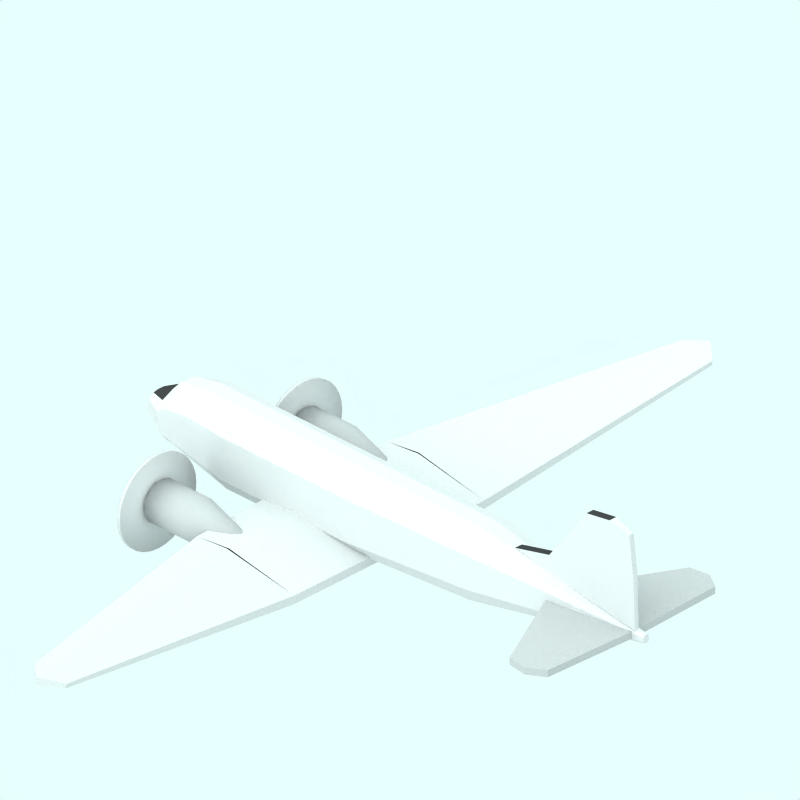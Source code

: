 # Source: Douglas_DC3_BEA-unpainted.blend  (saved by Blender 2.65.0; exported with 4.5.12 LTS)
import bpy
from mathutils import Matrix  # noqa: F401  (used for matrix-valued properties, if any)

bpy.ops.wm.read_factory_settings(use_empty=True)
scene = bpy.context.scene
scene.name = 'Scene'

# ---- collections
col_collection_1 = bpy.data.collections.new('Collection 1'); scene.collection.children.link(col_collection_1)
col_collection_2 = bpy.data.collections.new('Collection 2'); scene.collection.children.link(col_collection_2)
col_collection_2.hide_render = True
col_collection_2.hide_viewport = True
col_collection_3 = bpy.data.collections.new('Collection 3'); scene.collection.children.link(col_collection_3)
col_collection_4 = bpy.data.collections.new('Collection 4'); scene.collection.children.link(col_collection_4)
col_collection_4.hide_render = True
col_collection_4.hide_viewport = True

# ---- materials (node trees are filled in below, after node groups)
mat_texface = bpy.data.materials.new('TexFace')
mat_texface.alpha_threshold = 0.0
mat_texface.roughness = 0.5
mat_texface.line_color = (0.0, 0.0, 0.0, 1.0)
mat_matte_black = bpy.data.materials.new('Matte black')
mat_matte_black.alpha_threshold = 0.0
mat_matte_black.diffuse_color = (0.23, 0.23, 0.23, 1.0)
mat_matte_black.roughness = 0.5
mat_matte_black.line_color = (0.0, 0.0, 0.0, 1.0)
mat_grigio = bpy.data.materials.new('Grigio')
mat_grigio.alpha_threshold = 0.0
mat_grigio.diffuse_color = (0.7, 0.7, 0.7, 1.0)
mat_grigio.roughness = 0.5
mat_grigio.line_color = (0.0, 0.0, 0.0, 1.0)
mat_transparent = bpy.data.materials.new('Transparent')
mat_transparent.alpha_threshold = 0.0
mat_transparent.preview_render_type = 'FLAT'
mat_transparent.roughness = 0.5

# ---- node groups
ng_auto_smooth = bpy.data.node_groups.new('Auto Smooth', 'GeometryNodeTree')
_s = ng_auto_smooth.interface.new_socket(name='Geometry', in_out='OUTPUT', socket_type='NodeSocketGeometry')
_s = ng_auto_smooth.interface.new_socket(name='Geometry', in_out='INPUT', socket_type='NodeSocketGeometry')
_s = ng_auto_smooth.interface.new_socket(name='Angle', in_out='INPUT', socket_type='NodeSocketFloat')
_s.subtype = 'ANGLE'
_s.min_value = 0.0
_s.max_value = 3.142
ng_auto_smooth.is_modifier = True
_N = ng_auto_smooth.nodes; _L = ng_auto_smooth.links
n0 = _N.new('NodeGroupOutput'); n0.name = 'Group Output'; n0.location = (480, -100)
n1 = _N.new('NodeGroupInput'); n1.name = 'Group Input'; n1.location = (-420, -300)
n2 = _N.new('NodeGroupInput'); n2.name = 'Group Input.001'; n2.location = (-60, -100)
n3 = _N.new('GeometryNodeSetShadeSmooth'); n3.name = 'Set Shade Smooth'; n3.location = (120, -100)
n3.domain = 'EDGE'
n4 = _N.new('GeometryNodeSetShadeSmooth'); n4.name = 'Set Shade Smooth.001'; n4.location = (300, -100)
n5 = _N.new('GeometryNodeInputMeshEdgeAngle'); n5.name = 'Edge Angle'; n5.location = (-420, -220)
n6 = _N.new('GeometryNodeInputEdgeSmooth'); n6.name = 'Is Edge Smooth'; n6.location = (-60, -160)
n7 = _N.new('GeometryNodeInputShadeSmooth'); n7.name = 'Is Face Smooth'; n7.location = (-240, -340)
n8 = _N.new('FunctionNodeBooleanMath'); n8.name = 'Boolean Math'; n8.location = (-60, -220)
n9 = _N.new('FunctionNodeCompare'); n9.name = 'Compare'; n9.location = (-240, -180)
n9.operation = 'LESS_EQUAL'
_L.new(n5.outputs[0], n9.inputs[0])
_L.new(n4.outputs[0], n0.inputs[0])
_L.new(n1.outputs[1], n9.inputs[1])
_L.new(n9.outputs[0], n8.inputs[0])
_L.new(n7.outputs[0], n8.inputs[1])
_L.new(n2.outputs[0], n3.inputs[0])
_L.new(n6.outputs[0], n3.inputs[1])
_L.new(n3.outputs[0], n4.inputs[0])
_L.new(n8.outputs[0], n3.inputs[2])
n0.is_active_output = True

# ---- material node trees

# ---- world
world_world = bpy.data.worlds.new('World'); scene.world = world_world
world_world.color = (0.9059, 1.0, 1.0)
world_world.use_sun_shadow = False
world_world.sun_shadow_jitter_overblur = 0.0
world_world.cycles.sampling_method = 'MANUAL'
world_world.cycles.sample_map_resolution = 256

# ---- cameras
cam_camera_001 = bpy.data.cameras.new('Camera.001')
cam_camera_001.type = 'ORTHO'
cam_camera_001.passepartout_alpha = 0.2
cam_camera_001.clip_end = 100.0
cam_camera_001.lens = 35.0
cam_camera_001.sensor_width = 32.0
cam_camera_001.sensor_height = 18.0
cam_camera_001.ortho_scale = 12.0
cam_camera_001.display_size = 5.91
cam_camera_001.show_passepartout = False
cam_camera_001.show_safe_areas = True
cam_camera_001.dof.focus_distance = 0.0
cam_camera_001.dof.aperture_fstop = 128.0

# ---- lights
light_lamp = bpy.data.lights.new('Lamp', 'SUN')
light_lamp.color = (0.56, 0.56, 0.56)
light_lamp.transmission_factor = 0.0
light_lamp.angle = 1.571
light_lamp.energy = 0.028
light_lamp.shadow_buffer_clip_start = 0.5
light_lamp.shadow_soft_size = 1.0
light_lamp.shadow_cascade_max_distance = 1000.0
light_lamp.cycles.use_multiple_importance_sampling = False

# ---- meshes
me_cylinder_002 = bpy.data.meshes.new('Cylinder.002')
me_cylinder_002.from_pydata([(-0.6342, 0.1634, -4.954), (-0.6017, 0.05981, -4.954), (-0.6095, -0.05982, -4.954), (-0.6515, -0.1634, -4.954), (-0.708, -0.2232, -4.954), (-0.8998, -0.2232, -4.929), (-1.002, -0.1634, -4.897), (-1.023, -0.05982, -4.897), (-1.019, 0.05981, -4.897), (-0.9918, 0.1634, -4.897), (-0.8836, 0.2232, -4.931), (-0.6888, 0.2232, -4.954), (-0.8095, 0.04085, 4.992), (-0.7966, 0.01495, 4.992), (-0.7966, -0.01495, 4.992), (-0.8095, -0.04085, 4.992), (-0.8319, -0.05581, 4.992), (-0.9064, -0.05581, 4.992), (-0.9288, -0.04085, 4.992), (-0.9417, -0.01495, 4.992), (-0.9417, 0.01495, 4.992), (-0.9288, 0.04085, 4.992), (-0.9064, 0.05581, 4.992), (-0.8319, 0.05581, 4.992), (-0.8443, -5.218e-08, -5.023), (-0.8738, -1.47e-07, 4.992), (-0.03722, 0.1495, -0.649), (-0.1666, 0.4085, -0.649), (-0.03722, -0.1495, -0.649), (-0.1666, -0.4085, -0.649), (-0.3908, -0.5581, -0.649), (-1.135, -0.5581, -0.649), (-1.359, -0.4085, -0.649), (-1.489, -0.1495, -0.649), (-1.489, 0.1495, -0.649), (-1.359, 0.4085, -0.649), (-1.135, 0.5581, -0.649), (-0.3908, 0.5581, -0.649), (-0.2472, 0.1495, 1.813), (-0.3507, 0.4085, 1.813), (-0.2472, -0.1495, 1.813), (-0.3507, -0.4085, 1.813), (-0.6103, -0.5581, 1.813), (-1.206, -0.5581, 1.813), (-1.385, -0.4085, 1.813), (-1.489, -0.1495, 1.813), (-1.489, 0.1495, 1.813), (-1.385, 0.4085, 1.813), (-1.206, 0.5581, 1.813), (-0.6103, 0.5581, 1.813), (-0.03722, 0.1495, -3.168), (-0.1666, 0.4085, -3.168), (-0.03722, -0.1495, -3.168), (-0.1666, -0.4085, -3.168), (-0.3908, -0.5581, -3.168), (-1.135, -0.5581, -3.168), (-1.359, -0.4085, -3.168), (-1.489, -0.1495, -3.168), (-1.489, 0.1495, -3.168), (-1.359, 0.4085, -3.168), (-1.135, 0.5581, -3.168), (-0.3908, 0.5581, -3.168), (-0.2549, 0.1495, -3.87), (-0.3649, 0.4085, -3.87), (-0.2549, -0.1495, -3.87), (-0.3649, -0.4085, -3.87), (-0.5555, -0.5581, -3.87), (-1.188, -0.5581, -3.87), (-1.379, -0.4085, -3.87), (-1.489, -0.1495, -3.87), (-1.489, 0.1495, -3.87), (-1.379, 0.4085, -3.87), (-1.188, 0.5581, -3.87), (-0.5555, 0.5581, -3.87), (-0.3164, 0.135, -4.329), (-0.4472, 0.3687, -4.329), (-0.33, -0.135, -4.329), (-0.4544, -0.3687, -4.329), (-0.6041, -0.5037, -4.329), (-1.088, -0.5037, -4.348), (-1.249, -0.3687, -4.341), (-1.41, -0.135, -4.354), (-1.401, 0.135, -4.336), (-1.223, 0.3687, -4.34), (-1.088, 0.5037, -4.348), (-0.6022, 0.5037, -4.329), (-0.3519, 0.13, -4.434), (-0.4564, 0.3552, -4.434), (-0.3384, -0.13, -4.434), (-0.4479, -0.3552, -4.434), (-0.6014, -0.4852, -4.434), (-0.9667, -0.4852, -4.533), (-1.104, -0.3552, -4.533), (-1.21, -0.13, -4.533), (-1.206, 0.13, -4.533), (-1.072, 0.3552, -4.533), (-0.9667, 0.4852, -4.533), (-0.6059, 0.4852, -4.434)], [], [(24, 0, 1), (25, 13, 12), (24, 1, 2), (25, 14, 13), (24, 2, 3), (25, 15, 14), (24, 3, 4), (25, 16, 15), (24, 4, 5), (25, 17, 16), (24, 5, 6), (25, 18, 17), (24, 6, 7), (25, 19, 18), (24, 7, 8), (25, 20, 19), (24, 8, 9), (25, 21, 20), (24, 9, 10), (25, 22, 21), (24, 10, 11), (25, 23, 22), (11, 0, 24), (25, 12, 23), (27, 39, 38, 26), (39, 12, 13, 38), (26, 38, 40, 28), (38, 13, 14, 40), (28, 40, 41, 29), (40, 14, 15, 41), (29, 41, 42, 30), (41, 15, 16, 42), (30, 42, 43, 31), (42, 16, 17, 43), (31, 43, 44, 32), (43, 17, 18, 44), (32, 44, 45, 33), (44, 18, 19, 45), (33, 45, 46, 34), (45, 19, 20, 46), (34, 46, 47, 35), (46, 20, 21, 47), (35, 47, 48, 36), (47, 21, 22, 48), (36, 48, 49, 37), (48, 22, 23, 49), (12, 39, 49, 23), (39, 27, 37, 49), (51, 27, 26, 50), (50, 26, 28, 52), (52, 28, 29, 53), (53, 29, 30, 54), (54, 30, 31, 55), (55, 31, 32, 56), (56, 32, 33, 57), (57, 33, 34, 58), (58, 34, 35, 59), (59, 35, 36, 60), (60, 36, 37, 61), (27, 51, 61, 37), (63, 51, 50, 62), (62, 50, 52, 64), (64, 52, 53, 65), (65, 53, 54, 66), (66, 54, 55, 67), (67, 55, 56, 68), (68, 56, 57, 69), (69, 57, 58, 70), (70, 58, 59, 71), (71, 59, 60, 72), (72, 60, 61, 73), (51, 63, 73, 61), (75, 63, 62, 74), (74, 62, 64, 76), (76, 64, 65, 77), (77, 65, 66, 78), (78, 66, 67, 79), (79, 67, 68, 80), (80, 68, 69, 81), (81, 69, 70, 82), (82, 70, 71, 83), (83, 71, 72, 84), (84, 72, 73, 85), (63, 75, 85, 73), (0, 87, 86, 1), (87, 75, 74, 86), (1, 86, 88, 2), (86, 74, 76, 88), (2, 88, 89, 3), (88, 76, 77, 89), (3, 89, 90, 4), (89, 77, 78, 90), (4, 90, 91, 5), (90, 78, 79, 91), (5, 91, 92, 6), (91, 79, 80, 92), (6, 92, 93, 7), (92, 80, 81, 93), (7, 93, 94, 8), (93, 81, 82, 94), (8, 94, 95, 9), (94, 82, 83, 95), (9, 95, 96, 10), (95, 83, 84, 96), (10, 96, 97, 11), (96, 84, 85, 97), (75, 87, 97, 85), (87, 0, 11, 97)])
me_cylinder_002.polygons.foreach_set('use_smooth', [True] * 108)
me_cylinder_002.polygons.foreach_set('material_index', [0, 0, 0, 0, 0, 0, 0, 0, 0, 0, 0, 0, 1, 0, 1, 0, 1, 0, 0, 0, 0, 0, 0, 0, 0, 0, 0, 0, 0, 0, 0, 0, 0, 0, 0, 0, 0, 0, 0, 0, 0, 0, 0, 0, 0, 0, 0, 0, 0, 0, 0, 0, 0, 0, 0, 0, 0, 0, 0, 0, 0, 0, 0, 0, 0, 0, 0, 0, 0, 0, 0, 0, 0, 0, 0, 0, 0, 0, 0, 0, 0, 0, 0, 0, 0, 0, 0, 0, 0, 0, 0, 0, 0, 0, 0, 0, 1, 0, 1, 0, 1, 0, 0, 0, 0, 0, 0, 0])
_uv = me_cylinder_002.uv_layers.new(name='UVTex')
_uv.uv.foreach_set('vector', [0.0, 0.5319, 0.0113, 0.4178, 0.0113, 0.4, 1.0, 0.7423, 1.0, 0.6892, 1.0, 0.6981, 0.0, 0.5319, 0.0113, 0.4, 0.0113, 0.4, 1.0, 0.7423, 1.0, 0.6892, 1.0, 0.6892, 0.0, 0.5319, 0.0113, 0.4, 0.0113, 0.4178, 1.0, 0.7423, 1.0, 0.6981, 1.0, 0.6892, 0.0, 0.5319, 0.0113, 0.4178, 0.0113, 0.4487, 1.0, 0.7423, 1.0, 0.7135, 1.0, 0.6981, 0.0, 0.5319, 0.0113, 0.4487, 0.0113, 0.5513, 1.0, 0.7423, 1.0, 0.7648, 1.0, 0.7135, 0.0, 0.5319, 0.0113, 0.5513, 0.0113, 0.5822, 1.0, 0.7423, 1.0, 0.7802, 1.0, 0.7648, 0.0, 0.5319, 0.0113, 0.5822, 0.0113, 0.6, 1.0, 0.7423, 1.0, 0.7892, 1.0, 0.7802, 0.0, 0.5319, 0.0113, 0.6, 0.0113, 0.6, 1.0, 0.7423, 1.0, 0.7892, 1.0, 0.7892, 0.0, 0.5319, 0.0113, 0.6, 0.0113, 0.5822, 1.0, 0.7423, 1.0, 0.7802, 1.0, 0.7892, 0.0, 0.5319, 0.0113, 0.5822, 0.0113, 0.5513, 1.0, 0.7423, 1.0, 0.7648, 1.0, 0.7802, 0.0, 0.5319, 0.0113, 0.5513, 0.0113, 0.4487, 1.0, 0.7423, 1.0, 0.7135, 1.0, 0.7648, 0.0113, 0.4487, 0.0113, 0.4178, 0.0, 0.5319, 1.0, 0.7423, 1.0, 0.6981, 1.0, 0.7135, 0.435, 0.08916, 0.6816, 0.2713, 0.6816, 0.2, 0.435, 8.47e-08, 0.6816, 0.2713, 1.0, 0.6981, 1.0, 0.6892, 0.6816, 0.2, 0.435, 8.47e-08, 0.6816, 0.2, 0.6816, 0.2, 0.435, 0.0, 0.6816, 0.2, 1.0, 0.6892, 1.0, 0.6892, 0.6816, 0.2, 0.435, 0.0, 0.6816, 0.2, 0.6816, 0.2713, 0.435, 0.08916, 0.6816, 0.2, 1.0, 0.6892, 1.0, 0.6981, 0.6816, 0.2713, 0.435, 0.08916, 0.6816, 0.2713, 0.6816, 0.3949, 0.435, 0.2436, 0.6816, 0.2713, 1.0, 0.6981, 1.0, 0.7135, 0.6816, 0.3949, 0.435, 0.2436, 0.6816, 0.3949, 0.6816, 0.8051, 0.435, 0.7564, 0.6816, 0.3949, 1.0, 0.7135, 1.0, 0.7648, 0.6816, 0.8051, 0.435, 0.7564, 0.6816, 0.8051, 0.6816, 0.9287, 0.435, 0.9108, 0.6816, 0.8051, 1.0, 0.7648, 1.0, 0.7802, 0.6816, 0.9287, 0.435, 0.9108, 0.6816, 0.9287, 0.6816, 1.0, 0.435, 1.0, 0.6816, 0.9287, 1.0, 0.7802, 1.0, 0.7892, 0.6816, 1.0, 0.435, 1.0, 0.6816, 1.0, 0.6816, 1.0, 0.435, 1.0, 0.6816, 1.0, 1.0, 0.7892, 1.0, 0.7892, 0.6816, 1.0, 0.435, 1.0, 0.6816, 1.0, 0.6816, 0.9287, 0.435, 0.9108, 0.6816, 1.0, 1.0, 0.7892, 1.0, 0.7802, 0.6816, 0.9287, 0.435, 0.9108, 0.6816, 0.9287, 0.6816, 0.8051, 0.435, 0.7564, 0.6816, 0.9287, 1.0, 0.7802, 1.0, 0.7648, 0.6816, 0.8051, 0.435, 0.7564, 0.6816, 0.8051, 0.6816, 0.3949, 0.435, 0.2436, 0.6816, 0.8051, 1.0, 0.7648, 1.0, 0.7135, 0.6816, 0.3949, 1.0, 0.6981, 0.6816, 0.2713, 0.6816, 0.3949, 1.0, 0.7135, 0.6816, 0.2713, 0.435, 0.08916, 0.435, 0.2436, 0.6816, 0.3949, 0.1827, 0.08916, 0.435, 0.08916, 0.435, 8.47e-08, 0.1827, 2.259e-07, 0.1827, 2.259e-07, 0.435, 8.47e-08, 0.435, 0.0, 0.1827, 1.822e-07, 0.1827, 1.822e-07, 0.435, 0.0, 0.435, 0.08916, 0.1827, 0.08916, 0.1827, 0.08916, 0.435, 0.08916, 0.435, 0.2436, 0.1827, 0.2436, 0.1827, 0.2436, 0.435, 0.2436, 0.435, 0.7564, 0.1827, 0.7564, 0.1827, 0.7564, 0.435, 0.7564, 0.435, 0.9108, 0.1827, 0.9108, 0.1827, 0.9108, 0.435, 0.9108, 0.435, 1.0, 0.1827, 1.0, 0.1827, 1.0, 0.435, 1.0, 0.435, 1.0, 0.1827, 1.0, 0.1827, 1.0, 0.435, 1.0, 0.435, 0.9108, 0.1827, 0.9108, 0.1827, 0.9108, 0.435, 0.9108, 0.435, 0.7564, 0.1827, 0.7564, 0.1827, 0.7564, 0.435, 0.7564, 0.435, 0.2436, 0.1827, 0.2436, 0.435, 0.08916, 0.1827, 0.08916, 0.1827, 0.2436, 0.435, 0.2436, 0.1124, 0.2258, 0.1827, 0.08916, 0.1827, 2.259e-07, 0.1124, 0.15, 0.1124, 0.15, 0.1827, 2.259e-07, 0.1827, 1.822e-07, 0.1124, 0.15, 0.1124, 0.15, 0.1827, 1.822e-07, 0.1827, 0.08916, 0.1124, 0.2258, 0.1124, 0.2258, 0.1827, 0.08916, 0.1827, 0.2436, 0.1124, 0.3571, 0.1124, 0.3571, 0.1827, 0.2436, 0.1827, 0.7564, 0.1124, 0.7929, 0.1124, 0.7929, 0.1827, 0.7564, 0.1827, 0.9108, 0.1124, 0.9242, 0.1124, 0.9242, 0.1827, 0.9108, 0.1827, 1.0, 0.1124, 1.0, 0.1124, 1.0, 0.1827, 1.0, 0.1827, 1.0, 0.1124, 1.0, 0.1124, 1.0, 0.1827, 1.0, 0.1827, 0.9108, 0.1124, 0.9242, 0.1124, 0.9242, 0.1827, 0.9108, 0.1827, 0.7564, 0.1124, 0.7929, 0.1124, 0.7929, 0.1827, 0.7564, 0.1827, 0.2436, 0.1124, 0.3571, 0.1827, 0.08916, 0.1124, 0.2258, 0.1124, 0.3571, 0.1827, 0.2436, 0.06639, 0.3237, 0.1124, 0.2258, 0.1124, 0.15, 0.06639, 0.2702, 0.06639, 0.2702, 0.1124, 0.15, 0.1124, 0.15, 0.06639, 0.2702, 0.06639, 0.2702, 0.1124, 0.15, 0.1124, 0.2258, 0.06639, 0.3237, 0.06639, 0.3237, 0.1124, 0.2258, 0.1124, 0.3571, 0.06639, 0.3971, 0.06639, 0.3971, 0.1124, 0.3571, 0.1124, 0.7929, 0.06639, 0.724, 0.06639, 0.724, 0.1124, 0.7929, 0.1124, 0.9242, 0.06639, 0.8167, 0.06639, 0.8167, 0.1124, 0.9242, 0.1124, 1.0, 0.06639, 0.8702, 0.06639, 0.8702, 0.1124, 1.0, 0.1124, 1.0, 0.06639, 0.8702, 0.06639, 0.8702, 0.1124, 1.0, 0.1124, 0.9242, 0.06639, 0.8167, 0.06639, 0.8167, 0.1124, 0.9242, 0.1124, 0.7929, 0.06639, 0.724, 0.06639, 0.724, 0.1124, 0.7929, 0.1124, 0.3571, 0.06639, 0.3971, 0.1124, 0.2258, 0.06639, 0.3237, 0.06639, 0.3971, 0.1124, 0.3571, 0.0113, 0.4178, 0.05592, 0.3272, 0.05592, 0.2853, 0.0113, 0.4, 0.05592, 0.3272, 0.06639, 0.3237, 0.06639, 0.2702, 0.05592, 0.2853, 0.0113, 0.4, 0.05592, 0.2853, 0.05592, 0.2853, 0.0113, 0.4, 0.05592, 0.2853, 0.06639, 0.2702, 0.06639, 0.2702, 0.05592, 0.2853, 0.0113, 0.4, 0.05592, 0.2853, 0.05592, 0.3272, 0.0113, 0.4178, 0.05592, 0.2853, 0.06639, 0.2702, 0.06639, 0.3237, 0.05592, 0.3272, 0.0113, 0.4178, 0.05592, 0.3272, 0.05592, 0.3997, 0.0113, 0.4487, 0.05592, 0.3272, 0.06639, 0.3237, 0.06639, 0.3971, 0.05592, 0.3997, 0.0113, 0.4487, 0.05592, 0.3997, 0.05592, 0.6404, 0.0113, 0.5513, 0.05592, 0.3997, 0.06639, 0.3971, 0.06639, 0.724, 0.05592, 0.6404, 0.0113, 0.5513, 0.05592, 0.6404, 0.05592, 0.7129, 0.0113, 0.5822, 0.05592, 0.6404, 0.06639, 0.724, 0.06639, 0.8167, 0.05592, 0.7129, 0.0113, 0.5822, 0.05592, 0.7129, 0.05592, 0.7547, 0.0113, 0.6, 0.05592, 0.7129, 0.06639, 0.8167, 0.06639, 0.8702, 0.05592, 0.7547, 0.0113, 0.6, 0.05592, 0.7547, 0.05592, 0.7547, 0.0113, 0.6, 0.05592, 0.7547, 0.06639, 0.8702, 0.06639, 0.8702, 0.05592, 0.7547, 0.0113, 0.6, 0.05592, 0.7547, 0.05592, 0.7129, 0.0113, 0.5822, 0.05592, 0.7547, 0.06639, 0.8702, 0.06639, 0.8167, 0.05592, 0.7129, 0.0113, 0.5822, 0.05592, 0.7129, 0.05592, 0.6404, 0.0113, 0.5513, 0.05592, 0.7129, 0.06639, 0.8167, 0.06639, 0.724, 0.05592, 0.6404, 0.0113, 0.5513, 0.05592, 0.6404, 0.05592, 0.3997, 0.0113, 0.4487, 0.05592, 0.6404, 0.06639, 0.724, 0.06639, 0.3971, 0.05592, 0.3997, 0.06639, 0.3237, 0.05592, 0.3272, 0.05592, 0.3997, 0.06639, 0.3971, 0.05592, 0.3272, 0.0113, 0.4178, 0.0113, 0.4487, 0.05592, 0.3997])
me_cylinder_002.materials.append(mat_texface)
me_cylinder_002.materials.append(mat_matte_black)
me_cylinder_002.use_remesh_preserve_volume = False
me_cylinder_002.use_remesh_preserve_attributes = False
me_cylinder_002.use_mirror_vertex_groups = False
me_cylinder_002.update()
me_cylinder_001 = bpy.data.meshes.new('Cylinder.001')
me_cylinder_001.from_pydata([(-0.07387, 1.794, -3.297), (-0.0285, 1.739, -3.297), (0.005212, 1.676, -3.297), (0.02597, 1.608, -3.297), (0.03298, 1.536, -3.297), (0.02597, 1.465, -3.297), (0.005212, 1.397, -3.297), (-0.0285, 1.334, -3.297), (-0.07387, 1.279, -3.297), (-0.1291, 1.233, -3.297), (-0.1922, 1.199, -3.297), (-0.2606, 1.179, -3.297), (-0.3318, 1.172, -3.297), (-0.403, 1.179, -3.297), (-0.4714, 1.199, -3.297), (-0.5345, 1.233, -3.297), (-0.5898, 1.279, -3.297), (-0.6351, 1.334, -3.297), (-0.6689, 1.397, -3.297), (-0.6896, 1.465, -3.297), (-0.6966, 1.536, -3.297), (-0.6896, 1.608, -3.297), (-0.6688, 1.676, -3.297), (-0.6351, 1.739, -3.297), (-0.5898, 1.794, -3.297), (-0.5345, 1.84, -3.297), (-0.4714, 1.873, -3.297), (-0.403, 1.894, -3.297), (-0.3318, 1.901, -3.297), (-0.2606, 1.894, -3.297), (-0.1922, 1.873, -3.297), (-0.1291, 1.84, -3.297), (-0.2802, 1.588, -1.368), (-0.2712, 1.577, -1.368), (-0.2644, 1.564, -1.368), (-0.2603, 1.551, -1.368), (-0.2589, 1.536, -1.368), (-0.2603, 1.522, -1.368), (-0.2644, 1.509, -1.368), (-0.2712, 1.496, -1.368), (-0.2802, 1.485, -1.368), (-0.2913, 1.476, -1.368), (-0.3039, 1.469, -1.368), (-0.3176, 1.465, -1.368), (-0.3318, 1.463, -1.368), (-0.3461, 1.465, -1.368), (-0.3597, 1.469, -1.368), (-0.3724, 1.476, -1.368), (-0.3834, 1.485, -1.368), (-0.3925, 1.496, -1.368), (-0.3992, 1.509, -1.368), (-0.4034, 1.522, -1.368), (-0.4048, 1.536, -1.368), (-0.4034, 1.551, -1.368), (-0.3992, 1.564, -1.368), (-0.3925, 1.577, -1.368), (-0.3834, 1.588, -1.368), (-0.3724, 1.597, -1.368), (-0.3597, 1.604, -1.368), (-0.3461, 1.608, -1.368), (-0.3318, 1.609, -1.368), (-0.3176, 1.608, -1.368), (-0.3039, 1.604, -1.368), (-0.2913, 1.597, -1.368), (-0.3318, 1.536, -3.297), (-0.3318, 1.536, -1.368), (-0.0285, 1.739, -2.496), (-0.07387, 1.794, -2.496), (0.005213, 1.676, -2.496), (0.02597, 1.608, -2.496), (0.03298, 1.536, -2.496), (0.02597, 1.465, -2.496), (0.005212, 1.397, -2.496), (-0.0285, 1.334, -2.496), (-0.07387, 1.279, -2.496), (-0.1291, 1.233, -2.496), (-0.1922, 1.199, -2.496), (-0.2606, 1.179, -2.496), (-0.3318, 1.172, -2.496), (-0.403, 1.179, -2.496), (-0.4714, 1.199, -2.496), (-0.5345, 1.233, -2.496), (-0.5898, 1.279, -2.496), (-0.6351, 1.334, -2.496), (-0.6688, 1.397, -2.496), (-0.6896, 1.465, -2.496), (-0.6966, 1.536, -2.496), (-0.6896, 1.608, -2.496), (-0.6689, 1.676, -2.496), (-0.6351, 1.739, -2.496), (-0.5898, 1.794, -2.496), (-0.5345, 1.84, -2.496), (-0.4714, 1.873, -2.496), (-0.403, 1.894, -2.496), (-0.3318, 1.901, -2.496), (-0.2607, 1.894, -2.496), (-0.1922, 1.873, -2.496), (-0.1291, 1.84, -2.496)], [], [(64, 0, 1), (65, 33, 32), (64, 1, 2), (65, 34, 33), (64, 2, 3), (65, 35, 34), (64, 3, 4), (65, 36, 35), (64, 4, 5), (65, 37, 36), (64, 5, 6), (65, 38, 37), (64, 6, 7), (65, 39, 38), (64, 7, 8), (65, 40, 39), (64, 8, 9), (65, 41, 40), (64, 9, 10), (65, 42, 41), (64, 10, 11), (65, 43, 42), (64, 11, 12), (65, 44, 43), (64, 12, 13), (65, 45, 44), (64, 13, 14), (65, 46, 45), (64, 14, 15), (65, 47, 46), (64, 15, 16), (65, 48, 47), (64, 16, 17), (65, 49, 48), (64, 17, 18), (65, 50, 49), (64, 18, 19), (65, 51, 50), (64, 19, 20), (65, 52, 51), (64, 20, 21), (65, 53, 52), (64, 21, 22), (65, 54, 53), (64, 22, 23), (65, 55, 54), (64, 23, 24), (65, 56, 55), (64, 24, 25), (65, 57, 56), (64, 25, 26), (65, 58, 57), (64, 26, 27), (65, 59, 58), (64, 27, 28), (65, 60, 59), (64, 28, 29), (65, 61, 60), (64, 29, 30), (65, 62, 61), (64, 30, 31), (65, 63, 62), (31, 0, 64), (65, 32, 63), (0, 67, 66, 1), (67, 32, 33, 66), (1, 66, 68, 2), (66, 33, 34, 68), (2, 68, 69, 3), (68, 34, 35, 69), (3, 69, 70, 4), (69, 35, 36, 70), (4, 70, 71, 5), (70, 36, 37, 71), (5, 71, 72, 6), (71, 37, 38, 72), (6, 72, 73, 7), (72, 38, 39, 73), (7, 73, 74, 8), (73, 39, 40, 74), (8, 74, 75, 9), (74, 40, 41, 75), (9, 75, 76, 10), (75, 41, 42, 76), (10, 76, 77, 11), (76, 42, 43, 77), (11, 77, 78, 12), (77, 43, 44, 78), (12, 78, 79, 13), (78, 44, 45, 79), (13, 79, 80, 14), (79, 45, 46, 80), (14, 80, 81, 15), (80, 46, 47, 81), (15, 81, 82, 16), (81, 47, 48, 82), (16, 82, 83, 17), (82, 48, 49, 83), (17, 83, 84, 18), (83, 49, 50, 84), (18, 84, 85, 19), (84, 50, 51, 85), (19, 85, 86, 20), (85, 51, 52, 86), (20, 86, 87, 21), (86, 52, 53, 87), (21, 87, 88, 22), (87, 53, 54, 88), (22, 88, 89, 23), (88, 54, 55, 89), (23, 89, 90, 24), (89, 55, 56, 90), (24, 90, 91, 25), (90, 56, 57, 91), (25, 91, 92, 26), (91, 57, 58, 92), (26, 92, 93, 27), (92, 58, 59, 93), (27, 93, 94, 28), (93, 59, 60, 94), (28, 94, 95, 29), (94, 60, 61, 95), (29, 95, 96, 30), (95, 61, 62, 96), (30, 96, 97, 31), (96, 62, 63, 97), (32, 67, 97, 63), (67, 0, 31, 97)])
me_cylinder_001.polygons.foreach_set('use_smooth', [True] * 128)
me_cylinder_001.materials.append(mat_grigio)
me_cylinder_001.use_remesh_preserve_volume = False
me_cylinder_001.use_remesh_preserve_attributes = False
me_cylinder_001.use_mirror_vertex_groups = False
me_cylinder_001.update()
me_cube_005 = bpy.data.meshes.new('Cube.005')
me_cube_005.from_pydata([(-0.005012, 6.855, 0.6022), (-0.6677, 6.868, 0.6877), (0.002754, 6.855, 0.6821), (-0.6599, 6.868, 0.7676), (-0.02554, 0.0, 0.07238), (-2.195, 2.384e-07, 0.2566), (-0.01001, -4.768e-07, 0.2322), (-2.179, 2.384e-07, 0.4163), (-0.3506, 7.141, 0.6352), (-0.3372, 7.141, 0.7734), (-1.528, 2.384e-07, 0.2041), (-1.501, 0.0, 0.4804), (-0.01964, 2.014, 0.07238), (-2.08, 2.014, 0.2566), (-0.004106, 2.014, 0.2322), (-2.065, 2.014, 0.4163), (-1.414, 2.014, 0.2041), (-1.403, 2.03, 0.4804), (-0.005012, 6.855, 0.6022), (-0.01964, 2.014, 0.07238), (-0.004106, 2.014, 0.2322), (-1.387, 2.014, 0.4804)], [], [(0, 8, 9, 2), (8, 1, 3, 9), (4, 19, 20, 6), (12, 18, 2, 14), (7, 15, 13, 5), (15, 3, 1, 13), (10, 16, 19, 4), (18, 12, 16, 8), (5, 13, 16, 10), (13, 1, 8, 16), (11, 21, 15, 7), (17, 9, 3, 15), (6, 20, 21, 11), (14, 2, 9, 17)])
me_cube_005.polygons.foreach_set('use_smooth', [True] * 14)
_uv = me_cube_005.uv_layers.new(name='UVTex')
_uv.uv.foreach_set('vector', [0.9968, 0.9485, 0.8214, 1.0, 0.827, 1.0, 1.0, 0.9485, 0.8214, 1.0, 0.5426, 0.982, 0.5459, 0.982, 0.827, 1.0, 0.9781, 7.107e-08, 0.9781, 0.295, 0.9846, 0.295, 0.9846, 0.0, 0.9781, 0.295, 0.9968, 0.9485, 1.0, 0.9485, 0.9846, 0.295, 0.006495, 1.335e-07, 0.006495, 0.295, 9.969e-08, 0.295, 0.0, 1.348e-07, 0.006495, 0.295, 0.5459, 0.982, 0.5426, 0.982, 9.969e-08, 0.295, 0.2788, 1.266e-07, 0.2788, 0.295, 0.9781, 0.295, 0.9781, 7.107e-08, 0.9968, 0.9485, 0.9781, 0.295, 0.2788, 0.295, 0.8214, 1.0, 0.0, 1.348e-07, 9.969e-08, 0.295, 0.2788, 0.295, 0.2788, 1.266e-07, 9.969e-08, 0.295, 0.5426, 0.982, 0.8214, 1.0, 0.2788, 0.295, 0.29, 8.953e-08, 0.29, 0.295, 0.006495, 0.295, 0.006495, 1.335e-07, 0.29, 0.295, 0.827, 1.0, 0.5459, 0.982, 0.006495, 0.295, 0.9846, 0.0, 0.9846, 0.295, 0.29, 0.295, 0.29, 8.953e-08, 0.9846, 0.295, 1.0, 0.9485, 0.827, 1.0, 0.29, 0.295])
me_cube_005.materials.append(mat_texface)
me_cube_005.use_remesh_preserve_volume = False
me_cube_005.use_remesh_preserve_attributes = False
me_cube_005.use_mirror_vertex_groups = False
me_cube_005.update()
me_cube_008 = bpy.data.meshes.new('Cube.008')
me_cube_008.from_pydata([(4.955, 0.04572, 0.9598), (2.45, 0.06996, 1.388), (4.845, 0.04572, 2.568), (3.967, 0.06996, 2.607), (4.955, -2.98e-08, 0.9598), (2.45, 2.682e-07, 1.388), (4.834, -5.662e-07, 2.568), (3.967, 1.788e-07, 2.607), (4.93, 0.04572, 1.854), (3.169, 0.06996, 1.56), (4.944, -3.57e-07, 1.854), (3.169, 2.137e-07, 1.56), (4.02, 0.06996, 1.12), (4.449, 0.06996, 2.681), (4.02, 1.267e-07, 1.12), (4.449, -1.751e-07, 2.681), (4.169, 0.06996, 1.854)], [], [(0, 8, 10, 4), (8, 2, 6, 10), (3, 9, 11, 7), (9, 1, 5, 11), (12, 0, 4, 14), (14, 5, 1, 12), (7, 15, 13, 3), (15, 6, 2, 13), (8, 16, 13, 2), (16, 9, 3, 13), (0, 12, 16, 8), (12, 1, 9, 16)])
me_cube_008.polygons.foreach_set('use_smooth', [True] * 12)
me_cube_008.polygons.foreach_set('material_index', [0, 0, 1, 1, 0, 0, 1, 0, 0, 0, 0, 0])
_uv = me_cube_008.uv_layers.new(name='UVMap')
_uv.uv.foreach_set('vector', [0.9163, 0.09385, 0.9716, 0.4256, 1.018, 0.4186, 0.9468, 0.04333, 0.9716, 0.4256, 0.9317, 0.7667, 0.9619, 0.7943, 1.018, 0.4186, 0.555, 0.7968, 0.1898, 0.385, 0.1563, 0.4355, 0.5347, 0.8358, 0.1898, 0.385, 0.003856, 0.2501, -0.1081, 0.1884, 0.1563, 0.4355, 0.5504, 0.1067, 0.9163, 0.09385, 0.9468, 0.04333, 0.5445, 0.0208, 0.5445, 0.0208, -0.1081, 0.1884, 0.003856, 0.2501, 0.5504, 0.1067, 0.5347, 0.8358, 0.7626, 0.8941, 0.759, 0.8494, 0.555, 0.7968, 0.7626, 0.8941, 0.9619, 0.7943, 0.9317, 0.7667, 0.759, 0.8494, 0.9716, 0.4256, 0.6342, 0.4524, 0.759, 0.8494, 0.9317, 0.7667, 0.6342, 0.4524, 0.1898, 0.385, 0.555, 0.7968, 0.759, 0.8494, 0.9163, 0.09385, 0.5504, 0.1067, 0.6342, 0.4524, 0.9716, 0.4256, 0.5504, 0.1067, 0.003856, 0.2501, 0.1898, 0.385, 0.6342, 0.4524])
me_cube_008.materials.append(mat_texface)
me_cube_008.materials.append(mat_matte_black)
me_cube_008.use_remesh_preserve_volume = False
me_cube_008.use_remesh_preserve_attributes = False
me_cube_008.use_mirror_vertex_groups = False
me_cube_008.update()
me_cube_004 = bpy.data.meshes.new('Cube.004')
me_cube_004.from_pydata([(4.846, 1.776, 0.8203), (4.166, 1.907, 0.8203), (4.846, 1.776, 0.9435), (4.166, 1.907, 0.9435), (4.921, 0.005059, 0.8203), (3.175, 2.682e-07, 0.8203), (4.921, 0.005059, 0.9435), (3.175, 1.788e-07, 0.9435), (4.541, 1.963, 0.8203), (4.541, 1.963, 0.9435), (4.373, 8.047e-08, 0.8203), (4.373, -2.906e-07, 0.9435)], [], [(4, 0, 2, 6), (7, 3, 1, 5), (0, 8, 9, 2), (8, 1, 3, 9), (8, 0, 4, 10), (10, 5, 1, 8), (7, 11, 9, 3), (11, 6, 2, 9)])
me_cube_004.polygons.foreach_set('use_smooth', [True] * 8)
me_cube_004.materials.append(mat_grigio)
me_cube_004.use_remesh_preserve_volume = False
me_cube_004.use_remesh_preserve_attributes = False
me_cube_004.use_mirror_vertex_groups = False
me_cube_004.update()
me_cylinder = bpy.data.meshes.new('Cylinder')
me_cylinder.from_pydata([(0.2749, 2.12, -3.415), (0.3757, 1.997, -3.415), (0.4505, 1.857, -3.415), (0.4966, 1.705, -3.415), (0.5122, 1.547, -3.415), (0.4966, 1.389, -3.415), (0.4505, 1.237, -3.415), (0.3757, 1.097, -3.415), (0.2749, 0.9742, -3.415), (0.1522, 0.8735, -3.415), (0.01217, 0.7986, -3.415), (-0.1398, 0.7525, -3.415), (-0.2978, 0.737, -3.415), (-0.4558, 0.7525, -3.415), (-0.6078, 0.7986, -3.415), (-0.7478, 0.8735, -3.415), (-0.8706, 0.9742, -3.415), (-0.9713, 1.097, -3.415), (-1.046, 1.237, -3.415), (-1.092, 1.389, -3.415), (-1.108, 1.547, -3.415), (-1.092, 1.705, -3.415), (-1.046, 1.857, -3.415), (-0.9713, 1.997, -3.415), (-0.8706, 2.12, -3.415), (-0.7478, 2.22, -3.415), (-0.6078, 2.295, -3.415), (-0.4558, 2.341, -3.415), (-0.2978, 2.357, -3.415), (-0.1398, 2.341, -3.415), (0.01217, 2.295, -3.415), (0.1522, 2.22, -3.415), (0.2749, 2.12, -3.356), (0.3757, 1.997, -3.356), (0.4505, 1.857, -3.356), (0.4966, 1.705, -3.356), (0.5122, 1.547, -3.356), (0.4966, 1.389, -3.356), (0.4505, 1.237, -3.356), (0.3757, 1.097, -3.356), (0.2749, 0.9742, -3.356), (0.1522, 0.8735, -3.356), (0.01217, 0.7986, -3.356), (-0.1398, 0.7525, -3.356), (-0.2978, 0.737, -3.356), (-0.4558, 0.7525, -3.356), (-0.6078, 0.7986, -3.356), (-0.7478, 0.8735, -3.356), (-0.8706, 0.9742, -3.356), (-0.9713, 1.097, -3.356), (-1.046, 1.237, -3.356), (-1.092, 1.389, -3.356), (-1.108, 1.547, -3.356), (-1.092, 1.705, -3.356), (-1.046, 1.857, -3.356), (-0.9713, 1.997, -3.356), (-0.8706, 2.12, -3.356), (-0.7478, 2.22, -3.356), (-0.6078, 2.295, -3.356), (-0.4558, 2.341, -3.356), (-0.2978, 2.357, -3.356), (-0.1398, 2.341, -3.356), (0.01216, 2.295, -3.356), (0.1522, 2.22, -3.356), (-0.2978, 1.547, -3.415), (-0.2978, 1.547, -3.356)], [], [(64, 0, 1), (65, 33, 32), (64, 1, 2), (65, 34, 33), (64, 2, 3), (65, 35, 34), (64, 3, 4), (65, 36, 35), (64, 4, 5), (65, 37, 36), (64, 5, 6), (65, 38, 37), (64, 6, 7), (65, 39, 38), (64, 7, 8), (65, 40, 39), (64, 8, 9), (65, 41, 40), (64, 9, 10), (65, 42, 41), (64, 10, 11), (65, 43, 42), (64, 11, 12), (65, 44, 43), (64, 12, 13), (65, 45, 44), (64, 13, 14), (65, 46, 45), (64, 14, 15), (65, 47, 46), (64, 15, 16), (65, 48, 47), (64, 16, 17), (65, 49, 48), (64, 17, 18), (65, 50, 49), (64, 18, 19), (65, 51, 50), (64, 19, 20), (65, 52, 51), (64, 20, 21), (65, 53, 52), (64, 21, 22), (65, 54, 53), (64, 22, 23), (65, 55, 54), (64, 23, 24), (65, 56, 55), (64, 24, 25), (65, 57, 56), (64, 25, 26), (65, 58, 57), (64, 26, 27), (65, 59, 58), (64, 27, 28), (65, 60, 59), (64, 28, 29), (65, 61, 60), (64, 29, 30), (65, 62, 61), (64, 30, 31), (65, 63, 62), (31, 0, 64), (65, 32, 63), (0, 32, 33, 1), (1, 33, 34, 2), (2, 34, 35, 3), (3, 35, 36, 4), (4, 36, 37, 5), (5, 37, 38, 6), (6, 38, 39, 7), (7, 39, 40, 8), (8, 40, 41, 9), (9, 41, 42, 10), (10, 42, 43, 11), (11, 43, 44, 12), (12, 44, 45, 13), (13, 45, 46, 14), (14, 46, 47, 15), (15, 47, 48, 16), (16, 48, 49, 17), (17, 49, 50, 18), (18, 50, 51, 19), (19, 51, 52, 20), (20, 52, 53, 21), (21, 53, 54, 22), (22, 54, 55, 23), (23, 55, 56, 24), (24, 56, 57, 25), (25, 57, 58, 26), (26, 58, 59, 27), (27, 59, 60, 28), (28, 60, 61, 29), (29, 61, 62, 30), (30, 62, 63, 31), (32, 0, 31, 63)])
me_cylinder.polygons.foreach_set('use_smooth', [True] * 96)
me_cylinder.use_remesh_preserve_volume = False
me_cylinder.use_remesh_preserve_attributes = False
me_cylinder.use_mirror_vertex_groups = False
me_cylinder.update()
me_sphere = bpy.data.meshes.new('Sphere')
me_sphere.from_pydata([(-1.333e-06, 1.25e-06, 31.62), (-22.88, 16.62, 14.14), (8.74, 26.9, 14.14), (28.28, 4.856e-07, 14.14), (-8.74, 26.9, -14.14), (22.88, 16.62, -14.14), (-28.28, -7.508e-07, -14.14), (1.432e-06, -1.515e-06, -31.62), (-13.45, 9.772, 26.9), (5.137, 15.81, 26.9), (-8.313, 25.58, 16.63), (-26.9, 5.941e-07, 16.63), (16.63, 1.043e-06, 26.9), (21.76, 15.81, 16.63), (-30.08, 9.772, -1.941e-06), (-18.59, 25.58, -2.13e-06), (4.973e-08, 31.62, -1.581e-06), (18.59, 25.58, -5.047e-07), (30.08, 9.772, 6.886e-07), (-21.76, 15.81, -16.63), (8.313, 25.58, -16.63), (26.9, -8.593e-07, -16.63), (-16.63, -1.308e-06, -26.9), (-5.137, 15.81, -26.9), (13.45, 9.772, -26.9), (-24.33, 17.68, -2.035e-06), (-20.73, 21.1, 7.071), (-21.46, 21.63, -2.082e-06), (-19.66, 23.34, 3.536), (-22.53, 19.39, 3.536), (-22.9, 19.65, -2.059e-06), (-20.02, 23.61, -2.106e-06), (-20.2, 22.22, 5.303), (-19.12, 24.46, 1.768), (-21.63, 20.25, 5.303), (-23.43, 18.53, 1.768), (-20.56, 22.49, 1.768), (-21.1, 21.37, 3.536), (-22.0, 20.51, 1.768), (-22.18, 20.64, -2.071e-06), (-20.74, 22.62, -2.094e-06), (-19.93, 22.78, 4.419), (-19.39, 23.9, 2.652), (-22.08, 19.82, 4.419), (-22.98, 18.96, 2.652), (-21.01, 22.06, 0.8839), (-20.11, 22.92, 2.652), (-21.82, 20.38, 3.536), (-20.38, 22.36, 3.536), (-21.73, 21.07, 0.8839), (-22.26, 19.95, 2.652), (-20.29, 23.05, 0.8839), (-19.57, 24.04, 0.8839), (-19.84, 23.48, 1.768), (-20.83, 21.93, 2.652), (-21.55, 20.94, 2.652), (-21.28, 21.5, 1.768), (-23.16, 19.09, 0.8839), (-22.45, 20.08, 0.8839), (-22.71, 19.52, 1.768), (-21.37, 20.81, 4.419), (-20.65, 21.8, 4.419), (-20.92, 21.24, 5.303), (-6.725, 4.886, 29.26), (-18.17, 13.2, 20.52), (2.569, 7.906, 29.26), (6.939, 21.36, 20.52), (0.2137, 26.24, 15.38), (-15.6, 21.1, 15.38), (-24.89, 8.312, 15.38), (-29.18, 4.886, -7.071), (-26.48, 13.2, 7.071), (-13.66, 26.24, -7.071), (4.37, 29.26, 7.071), (-4.37, 29.26, -7.071), (13.66, 26.24, 7.071), (20.73, 21.1, -7.071), (-25.02, 7.906, -15.38), (-15.25, 21.36, -15.38), (-0.2137, 26.24, -15.38), (15.6, 21.1, -15.38), (-22.45, -1.03e-06, -20.52), (-8.313, -1.412e-06, -29.26), (-6.939, 21.36, -20.52), (-2.569, 7.906, -29.26), (18.17, 13.2, -20.52), (6.725, 4.886, -29.26), (-10.88, 17.68, 21.76), (-4.156, 12.79, 26.9), (-1.588, 20.7, 21.76), (-20.17, 4.886, 21.76), (-28.49, 4.886, 8.313), (-4.156, 28.6, 8.313), (-13.45, 25.58, 8.313), (-9.294, 28.6, -1.855e-06), (-25.92, 12.79, -8.313), (-20.17, 20.7, -8.313), (4.156, 28.6, -8.313), (9.294, 28.6, -1.043e-06), (13.45, 25.58, -8.313), (-13.45, 15.81, -21.76), (-19.19, 7.906, -21.76), (-10.88, 7.906, -26.9), (10.88, 17.68, -21.76), (1.588, 20.7, -21.76), (4.156, 12.79, -26.9), (-19.08, 24.81, 0.4419)], [], [(9, 13, 12), (3, 12, 13), (18, 3, 13), (13, 17, 18), (21, 18, 5), (30, 25, 19), (26, 32, 10), (25, 35, 1), (34, 26, 1), (31, 40, 19), (40, 27, 19), (27, 39, 19), (39, 30, 19), (32, 41, 10), (41, 28, 10), (28, 42, 10), (42, 33, 10), (51, 36, 45), (45, 40, 51), (31, 51, 40), (40, 45, 27), (51, 31, 52), (52, 53, 51), (36, 51, 53), (53, 52, 33), (42, 28, 46), (46, 53, 42), (33, 42, 53), (53, 46, 36), (54, 36, 46), (46, 48, 54), (37, 54, 48), (48, 46, 28), (54, 37, 55), (55, 56, 54), (36, 54, 56), (56, 55, 38), (49, 27, 45), (45, 56, 49), (38, 49, 56), (56, 45, 36), (50, 38, 55), (55, 47, 50), (29, 50, 47), (47, 55, 37), (30, 57, 25), (57, 35, 25), (57, 30, 58), (58, 59, 57), (35, 57, 59), (59, 58, 38), (50, 29, 44), (44, 59, 50), (38, 50, 59), (59, 44, 35), (49, 38, 58), (58, 39, 49), (27, 49, 39), (39, 58, 30), (60, 34, 43), (43, 47, 60), (37, 60, 47), (47, 43, 29), (60, 37, 61), (61, 62, 60), (34, 60, 62), (62, 61, 32), (34, 62, 26), (62, 32, 26), (41, 32, 61), (61, 48, 41), (28, 41, 48), (48, 61, 37), (35, 44, 1), (44, 29, 1), (29, 43, 1), (43, 34, 1), (68, 10, 87), (87, 64, 68), (1, 68, 64), (64, 87, 8), (88, 8, 87), (87, 89, 88), (9, 88, 89), (89, 87, 10), (67, 2, 66), (66, 89, 67), (10, 67, 89), (89, 66, 9), (88, 9, 65), (65, 63, 88), (8, 88, 63), (65, 0, 63), (90, 11, 69), (69, 64, 90), (8, 90, 64), (64, 69, 1), (9, 66, 13), (66, 2, 13), (0, 65, 12), (65, 9, 12), (91, 14, 71), (71, 69, 91), (11, 91, 69), (69, 71, 1), (92, 16, 73), (73, 67, 92), (10, 92, 67), (67, 73, 2), (92, 10, 93), (93, 94, 92), (16, 92, 94), (94, 93, 15), (72, 4, 74), (74, 94, 72), (15, 72, 94), (94, 74, 16), (17, 76, 18), (76, 5, 18), (2, 75, 13), (75, 17, 13), (77, 19, 95), (95, 70, 77), (6, 77, 70), (70, 95, 14), (78, 4, 72), (72, 96, 78), (19, 78, 96), (96, 72, 15), (79, 20, 97), (97, 74, 79), (4, 79, 74), (74, 97, 16), (98, 16, 97), (97, 99, 98), (17, 98, 99), (99, 97, 20), (80, 5, 76), (76, 99, 80), (20, 80, 99), (99, 76, 17), (98, 17, 75), (75, 73, 98), (16, 98, 73), (73, 75, 2), (100, 23, 83), (83, 78, 100), (19, 100, 78), (78, 83, 4), (100, 19, 101), (101, 102, 100), (23, 100, 102), (102, 101, 22), (82, 7, 84), (84, 102, 82), (22, 82, 102), (102, 84, 23), (81, 22, 101), (101, 77, 81), (6, 81, 77), (77, 101, 19), (103, 24, 85), (85, 80, 103), (20, 103, 80), (80, 85, 5), (103, 20, 104), (104, 105, 103), (24, 103, 105), (105, 104, 23), (84, 7, 86), (86, 105, 84), (23, 84, 105), (105, 86, 24), (83, 23, 104), (104, 79, 83), (4, 83, 79), (79, 104, 20), (5, 85, 21), (85, 24, 21), (14, 95, 25), (95, 19, 25), (1, 71, 25), (71, 14, 25), (10, 68, 26), (68, 1, 26), (19, 96, 31), (96, 15, 31), (15, 93, 33), (93, 10, 33), (52, 106, 33), (106, 15, 33), (15, 106, 31), (106, 52, 31)])
me_sphere.use_remesh_preserve_volume = False
me_sphere.use_remesh_preserve_attributes = False
me_sphere.use_mirror_vertex_groups = False
me_sphere.update()
me_plane = bpy.data.meshes.new('Plane')
me_plane.from_pydata([(4.25, 4.06, 0.0001214), (4.25, -4.25, 0.0001214), (-4.06, -4.25, 0.0001214), (-4.06, 4.06, 0.0001214)], [], [(0, 3, 2, 1)])
me_plane.materials.append(mat_transparent)
me_plane.use_remesh_preserve_volume = False
me_plane.use_remesh_preserve_attributes = False
me_plane.use_mirror_vertex_groups = False
me_plane.update()

# ---- objects
ob_cylinder_002 = bpy.data.objects.new('Cylinder.002', me_cylinder_002)
ob_cylinder_001 = bpy.data.objects.new('Cylinder.001', me_cylinder_001)
ob_cube = bpy.data.objects.new('Cube', me_cube_005)
ob_cube_005 = bpy.data.objects.new('Cube.005', me_cube_008)
ob_cube_004 = bpy.data.objects.new('Cube.004', me_cube_004)
ob_cylinder = bpy.data.objects.new('Cylinder', me_cylinder)
ob_camera = bpy.data.objects.new('Camera', cam_camera_001)
ob_sphere = bpy.data.objects.new('Sphere', me_sphere)
ob_lamp_001 = bpy.data.objects.new('Lamp.001', light_lamp)
ob_plane = bpy.data.objects.new('Plane', me_plane)

# ---- transforms, parenting, visibility, modifiers, constraints
ob_cylinder_002.location = (-0.07349, 0.1035, 0.473)
ob_cylinder_002.rotation_euler = (-0.0, 1.571, 0.0)
ob_cylinder_002.scale = (1.0, 1.0, 1.04)
ob_cylinder_002.lock_rotations_4d = False
ob_cylinder_002.empty_display_type = 'ARROWS'
ob_cylinder_002.lineart.crease_threshold = 0.0
_m = ob_cylinder_002.modifiers.new('Auto Smooth', 'NODES')
_m.node_group = ng_auto_smooth
_gi = [s.identifier for s in ng_auto_smooth.interface.items_tree if s.item_type == 'SOCKET' and s.in_out == 'INPUT']
_m[_gi[1]] = 0.01745  # Angle
ob_cylinder_001.location = (-0.3083, 0.081, 0.473)
ob_cylinder_001.rotation_euler = (-0.0, 1.571, 0.0)
ob_cylinder_001.lock_rotations_4d = False
ob_cylinder_001.empty_display_type = 'ARROWS'
ob_cylinder_001.lineart.crease_threshold = 0.0
_m = ob_cylinder_001.modifiers.new('Mirror', 'MIRROR')
_m.use_axis = (False, True, False)
ob_cube.location = (-0.3083, 0.081, 0.473)
ob_cube.lock_rotations_4d = False
ob_cube.empty_display_type = 'ARROWS'
ob_cube.lineart.crease_threshold = 0.0
_m = ob_cube.modifiers.new('Mirror', 'MIRROR')
_m.use_axis = (False, True, False)
_m = ob_cube.modifiers.new('Auto Smooth', 'NODES')
_m.node_group = ng_auto_smooth
_gi = [s.identifier for s in ng_auto_smooth.interface.items_tree if s.item_type == 'SOCKET' and s.in_out == 'INPUT']
_m[_gi[1]] = 0.01745  # Angle
ob_cube_005.location = (-0.01586, 0.081, 0.473)
ob_cube_005.lock_rotations_4d = False
ob_cube_005.empty_display_type = 'ARROWS'
ob_cube_005.lineart.crease_threshold = 0.0
_m = ob_cube_005.modifiers.new('Mirror', 'MIRROR')
_m.use_axis = (False, True, False)
_m = ob_cube_005.modifiers.new('Auto Smooth', 'NODES')
_m.node_group = ng_auto_smooth
_gi = [s.identifier for s in ng_auto_smooth.interface.items_tree if s.item_type == 'SOCKET' and s.in_out == 'INPUT']
_m[_gi[1]] = 0.01745  # Angle
ob_cube_004.location = (-0.01586, 0.081, 0.473)
ob_cube_004.lock_rotations_4d = False
ob_cube_004.empty_display_type = 'ARROWS'
ob_cube_004.lineart.crease_threshold = 0.0
_m = ob_cube_004.modifiers.new('Mirror', 'MIRROR')
_m.use_axis = (False, True, False)
_m = ob_cube_004.modifiers.new('Auto Smooth', 'NODES')
_m.node_group = ng_auto_smooth
_gi = [s.identifier for s in ng_auto_smooth.interface.items_tree if s.item_type == 'SOCKET' and s.in_out == 'INPUT']
_m[_gi[1]] = 0.01745  # Angle
ob_cylinder.location = (-0.3083, 0.081, 0.473)
ob_cylinder.rotation_euler = (-0.0, 1.571, 0.0)
ob_cylinder.lock_rotations_4d = False
ob_cylinder.empty_display_type = 'ARROWS'
ob_cylinder.lineart.crease_threshold = 0.0
_m = ob_cylinder.modifiers.new('Mirror', 'MIRROR')
_m.use_axis = (False, True, False)
ob_camera.location = (10.0, -10.0, 11.6)
ob_camera.rotation_euler = (1.047, 0.0, 0.7854)
ob_camera.lock_rotations_4d = False
ob_camera.empty_display_type = 'ARROWS'
ob_camera.color = (0.0, 0.0, 0.0, 1.0)
ob_camera.lineart.crease_threshold = 0.0
ob_sphere.location = (-0.02993, 0.1261, 0.07312)
ob_sphere.rotation_euler = (1.571, -0.0, 1.571)
ob_sphere.lock_rotations_4d = False
ob_sphere.empty_display_type = 'ARROWS'
ob_sphere.color = (0.0, 0.0, 0.0, 1.0)
ob_sphere.show_instancer_for_render = False
ob_sphere.instance_type = 'VERTS'
ob_sphere.use_instance_vertices_rotation = True
ob_sphere.lineart.crease_threshold = 0.0
ob_lamp_001.parent = ob_sphere
ob_lamp_001.matrix_parent_inverse = Matrix(((-4.371e-08, 1.0, -2.118e-22, -0.1261), (4.371e-08, 1.911e-15, 1.0, -0.07312), (1.0, 4.371e-08, -4.371e-08, 0.02993), (0.0, 0.0, 0.0, 1.0)))
ob_lamp_001.location = (-0.02993, 0.1261, 0.07312)
ob_lamp_001.rotation_euler = (1.571, -0.0, 1.571)
ob_lamp_001.lock_rotations_4d = False
ob_lamp_001.empty_display_type = 'ARROWS'
ob_lamp_001.color = (0.0, 0.0, 0.0, 1.0)
ob_lamp_001.lineart.crease_threshold = 0.0
ob_plane.location = (0.0, 0.0, 0.0)
ob_plane.scale = (1.035, 1.035, 1.035)
ob_plane.lock_rotations_4d = False
ob_plane.empty_display_type = 'ARROWS'
ob_plane.color = (0.0, 0.0, 0.0, 1.0)
ob_plane.lineart.crease_threshold = 0.0

# ---- collection membership
col_collection_1.objects.link(ob_cylinder_002)
col_collection_1.objects.link(ob_cylinder_001)
col_collection_1.objects.link(ob_cube)
col_collection_1.objects.link(ob_cube_005)
col_collection_1.objects.link(ob_cube_004)
col_collection_1.objects.link(ob_cylinder)
col_collection_2.objects.link(ob_camera)
col_collection_3.objects.link(ob_sphere)
col_collection_3.objects.link(ob_lamp_001)
col_collection_4.objects.link(ob_plane)

# ---- scene / render settings (as saved in the file)
scene.camera = ob_camera
scene.frame_start = 1; scene.frame_end = 1; scene.frame_set(3)
scene.render.engine = 'BLENDER_EEVEE_NEXT'
scene.render.image_settings.color_mode = 'RGB'
scene.render.image_settings.compression = 90
scene.render.resolution_x = 128
scene.render.resolution_y = 128
scene.render.pixel_aspect_x = 100.0
scene.render.pixel_aspect_y = 100.0
scene.render.fps = 25
scene.render.dither_intensity = 0.0
scene.render.use_compositing = False
scene.render.use_sequencer = False
scene.render.bake_margin = 2
scene.render.bake_bias = 0.0
scene.render.use_stamp_time = False
scene.render.use_stamp_date = False
scene.render.use_stamp_frame = False
scene.render.use_stamp_camera = False
scene.render.use_stamp_scene = False
scene.render.use_stamp_filename = False
scene.render.use_stamp_render_time = False
scene.render.stamp_font_size = 0
scene.cycles.use_denoising = False
scene.cycles.samples = 10
scene.cycles.sampling_pattern = 'TABULATED_SOBOL'
scene.cycles.light_sampling_threshold = 0.0
scene.cycles.use_adaptive_sampling = False
scene.cycles.use_light_tree = False
scene.cycles.blur_glossy = 0.0
scene.cycles.volume_bounces = 1
scene.cycles.pixel_filter_type = 'GAUSSIAN'
scene.cycles.sample_clamp_indirect = 0.0
scene.view_settings.view_transform = 'Raw'
bpy.context.view_layer.update()
